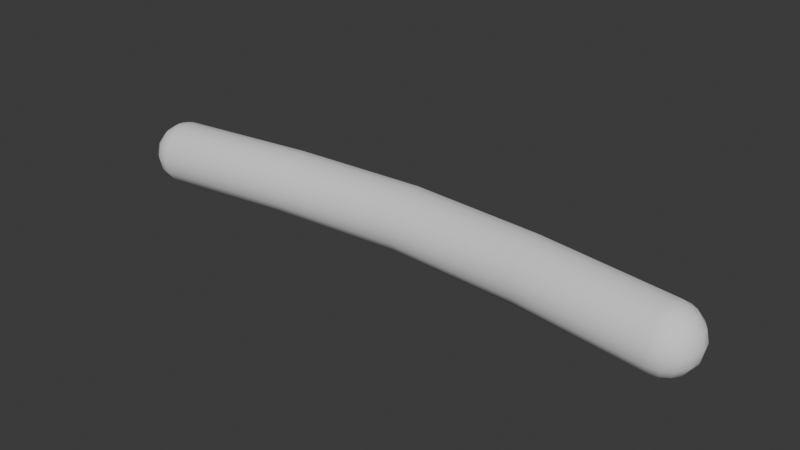 # Source: untitled.blend  (saved by Blender 4.3.34; exported with 4.5.12 LTS)
import bpy
from mathutils import Matrix  # noqa: F401  (used for matrix-valued properties, if any)

bpy.ops.wm.read_factory_settings(use_empty=True)
scene = bpy.context.scene
scene.name = 'Scene'

# ---- collections
col_collection = bpy.data.collections.new('Collection'); scene.collection.children.link(col_collection)

# ---- world
world_world = bpy.data.worlds.new('World'); scene.world = world_world
world_world.use_nodes = True; world_world.node_tree.nodes.clear()
_N = world_world.node_tree.nodes; _L = world_world.node_tree.links
n0 = _N.new('ShaderNodeOutputWorld'); n0.name = 'World Output'; n0.location = (300, 300)
n1 = _N.new('ShaderNodeBackground'); n1.name = 'Background'; n1.location = (10, 300)
n1.inputs[0].default_value = (0.05088, 0.05088, 0.05088, 1.0)
_L.new(n1.outputs[0], n0.inputs[0])
n0.is_active_output = True
world_world.color = (0.05088, 0.05088, 0.05088)
world_world.sun_shadow_jitter_overblur = 0.0

# ---- meshes
me_sphere = bpy.data.meshes.new('Sphere')
me_sphere.from_pydata([(0.0, 0.9239, 0.3827), (0.0, 1.0, 0.0), (0.0, 0.9239, -0.3827), (0.0, 0.3827, -0.9239), (0.1464, 0.3536, 0.9239), (0.2706, 0.6533, 0.7071), (0.3536, 0.8536, 0.3827), (0.3827, 0.9239, 0.0), (0.3536, 0.8536, -0.3827), (0.2706, 0.6533, -0.7071), (0.1464, 0.3536, -0.9239), (0.2706, 0.2706, 0.9239), (0.5, 0.5, 0.7071), (0.6533, 0.6533, 0.3827), (0.7071, 0.7071, 0.0), (0.6533, 0.6533, -0.3827), (0.5, 0.5, -0.7071), (0.2706, 0.2706, -0.9239), (0.3536, 0.1464, 0.9239), (0.6533, 0.2706, 0.7071), (0.8536, 0.3536, 0.3827), (0.9239, 0.3827, 0.0), (0.8536, 0.3536, -0.3827), (0.6533, 0.2706, -0.7071), (0.3536, 0.1464, -0.9239), (0.3827, -4.47e-08, 0.9239), (0.7071, -8.941e-08, 0.7071), (0.9239, -1.192e-07, 0.3827), (1.0, -1.49e-07, 0.0), (0.9239, -1.192e-07, -0.3827), (0.7071, -8.941e-08, -0.7071), (0.3827, -4.47e-08, -0.9239), (0.3536, -0.1464, 0.9239), (0.6533, -0.2706, 0.7071), (0.8536, -0.3536, 0.3827), (0.9239, -0.3827, 0.0), (0.8536, -0.3536, -0.3827), (0.6533, -0.2706, -0.7071), (0.3536, -0.1464, -0.9239), (0.2706, -0.2706, 0.9239), (0.5, -0.5, 0.7071), (0.6533, -0.6533, 0.3827), (0.7071, -0.7071, 0.0), (0.6533, -0.6533, -0.3827), (0.5, -0.5, -0.7071), (0.2706, -0.2706, -0.9239), (0.1464, -0.3536, 0.9239), (0.2706, -0.6533, 0.7071), (0.3536, -0.8536, 0.3827), (0.3827, -0.9239, 0.0), (0.3536, -0.8536, -0.3827), (0.2706, -0.6533, -0.7071), (0.1464, -0.3536, -0.9239), (-1.192e-07, -0.3827, 0.9239), (-2.235e-07, -0.7071, 0.7071), (-2.384e-07, -0.9239, 0.3827), (-3.576e-07, -1.0, 0.0), (-2.384e-07, -0.9239, -0.3827), (-2.235e-07, -0.7071, -0.7071), (-1.192e-07, -0.3827, -0.9239), (0.0, 0.0, -1.0), (0.0, 0.0, 1.0), (2.384e-07, 0.3827, 0.9239), (4.47e-07, 0.7071, 0.7071), (4.47e-07, 0.7071, -0.7071), (-17.1, 0.9239, 0.3827), (-17.1, 1.0, -1.638e-07), (-17.1, 0.9239, -0.3827), (-17.1, -0.3827, 0.9239), (-17.1, -0.7071, 0.7071), (-17.1, -0.9239, 0.3827), (-17.1, -1.0, -1.638e-07), (-17.1, -0.9239, -0.3827), (-17.1, -0.7071, -0.7071), (-17.1, -0.3827, -0.9239), (-17.1, 8.942e-06, -1.0), (-17.1, 8.942e-06, 1.0), (-17.25, -0.3535, 0.9239), (-17.37, -0.6533, 0.7071), (-17.45, -0.8535, 0.3827), (-17.48, -0.9239, -1.638e-07), (-17.45, -0.8535, -0.3827), (-17.37, -0.6533, -0.7071), (-17.25, -0.3535, -0.9239), (-17.37, -0.2706, 0.9239), (-17.6, -0.5, 0.7071), (-17.75, -0.6533, 0.3827), (-17.81, -0.7071, -1.638e-07), (-17.75, -0.6533, -0.3827), (-17.6, -0.5, -0.7071), (-17.37, -0.2706, -0.9239), (-17.45, -0.1464, 0.9239), (-17.75, -0.2706, 0.7071), (-17.95, -0.3535, 0.3827), (-18.02, -0.3827, -1.638e-07), (-17.95, -0.3535, -0.3827), (-17.75, -0.2706, -0.7071), (-17.45, -0.1464, -0.9239), (-17.48, 9.121e-06, 0.9239), (-17.81, 9.27e-06, 0.7071), (-18.02, 9.3e-06, 0.3827), (-18.1, 9.449e-06, -1.638e-07), (-18.02, 9.3e-06, -0.3827), (-17.81, 9.27e-06, -0.7071), (-17.48, 9.121e-06, -0.9239), (-17.45, 0.1465, 0.9239), (-17.75, 0.2706, 0.7071), (-17.95, 0.3536, 0.3827), (-18.02, 0.3827, -1.638e-07), (-17.95, 0.3536, -0.3827), (-17.75, 0.2706, -0.7071), (-17.45, 0.1465, -0.9239), (-17.37, 0.2706, 0.9239), (-17.6, 0.5, 0.7071), (-17.75, 0.6533, 0.3827), (-17.81, 0.7071, -1.638e-07), (-17.75, 0.6533, -0.3827), (-17.6, 0.5, -0.7071), (-17.37, 0.2706, -0.9239), (-17.25, 0.3536, 0.9239), (-17.37, 0.6533, 0.7071), (-17.45, 0.8536, 0.3827), (-17.48, 0.9239, -1.638e-07), (-17.45, 0.8536, -0.3827), (-17.37, 0.6533, -0.7071), (-17.25, 0.3536, -0.9239), (-17.1, 0.3827, 0.9239), (-17.1, 0.7071, 0.7071), (-17.1, 0.7071, -0.7071), (-17.1, 0.3827, -0.9239), (-12.83, -0.1314, 0.7071), (-8.551, 0.1395, 0.7071), (-4.275, -0.1314, 0.7071), (-4.275, 1.5, -0.3827), (-8.551, 1.77, -0.3827), (-12.83, 1.5, -0.3827), (-12.83, 1.5, 0.3827), (-8.551, 1.77, 0.3827), (-4.275, 1.5, 0.3827), (-4.275, 1.576, -4.095e-08), (-8.551, 1.847, -8.19e-08), (-12.83, 1.576, -1.229e-07), (-12.83, 0.193, 0.9239), (-8.551, 0.4639, 0.9239), (-4.275, 0.193, 0.9239), (-4.275, 0.5757, 1.0), (-8.551, 0.8466, 1.0), (-12.83, 0.5757, 1.0), (-12.83, 0.193, -0.9239), (-8.551, 0.4639, -0.9239), (-4.275, 0.193, -0.9239), (-12.83, -0.1314, -0.7071), (-8.551, 0.1395, -0.7071), (-4.275, -0.1314, -0.7071), (-12.83, -0.3482, -0.3827), (-8.551, -0.07729, -0.3827), (-4.275, -0.3482, -0.3827), (-4.275, 0.5757, -1.0), (-8.551, 0.8466, -1.0), (-12.83, 0.5757, -1.0), (-12.83, 0.9584, 0.9239), (-8.551, 1.229, 0.9239), (-4.275, 0.9584, 0.9239), (-4.275, 1.283, 0.7071), (-8.551, 1.554, 0.7071), (-12.83, 1.283, 0.7071), (-12.83, -0.4243, -1.229e-07), (-8.551, -0.1534, -8.19e-08), (-4.275, -0.4243, -4.095e-08), (-4.275, -0.3482, 0.3827), (-8.551, -0.07729, 0.3827), (-12.83, -0.3482, 0.3827), (-12.83, 1.283, -0.7071), (-8.551, 1.554, -0.7071), (-4.275, 1.283, -0.7071), (-4.275, 0.9584, -0.9239), (-8.551, 1.229, -0.9239), (-12.83, 0.9584, -0.9239)], [], [(3, 64, 9, 10), (2, 1, 7, 8), (0, 63, 5, 6), (62, 61, 4), (60, 3, 10), (64, 2, 8, 9), (1, 0, 6, 7), (63, 62, 4, 5), (60, 10, 17), (9, 8, 15, 16), (7, 6, 13, 14), (5, 4, 11, 12), (10, 9, 16, 17), (8, 7, 14, 15), (6, 5, 12, 13), (4, 61, 11), (14, 13, 20, 21), (12, 11, 18, 19), (17, 16, 23, 24), (15, 14, 21, 22), (13, 12, 19, 20), (11, 61, 18), (60, 17, 24), (16, 15, 22, 23), (24, 23, 30, 31), (22, 21, 28, 29), (20, 19, 26, 27), (18, 61, 25), (60, 24, 31), (23, 22, 29, 30), (21, 20, 27, 28), (19, 18, 25, 26), (27, 26, 33, 34), (25, 61, 32), (60, 31, 38), (30, 29, 36, 37), (28, 27, 34, 35), (26, 25, 32, 33), (31, 30, 37, 38), (29, 28, 35, 36), (60, 38, 45), (37, 36, 43, 44), (35, 34, 41, 42), (33, 32, 39, 40), (38, 37, 44, 45), (36, 35, 42, 43), (34, 33, 40, 41), (32, 61, 39), (40, 39, 46, 47), (45, 44, 51, 52), (43, 42, 49, 50), (41, 40, 47, 48), (39, 61, 46), (60, 45, 52), (44, 43, 50, 51), (42, 41, 48, 49), (52, 51, 58, 59), (50, 49, 56, 57), (48, 47, 54, 55), (46, 61, 53), (60, 52, 59), (51, 50, 57, 58), (49, 48, 55, 56), (47, 46, 53, 54), (135, 172, 128, 67), (171, 130, 69, 70), (130, 142, 68, 69), (165, 136, 65, 127), (141, 135, 67, 66), (147, 160, 126, 76), (136, 141, 66, 65), (142, 147, 76, 68), (159, 148, 74, 75), (148, 151, 73, 74), (151, 154, 72, 73), (154, 166, 71, 72), (177, 159, 75, 129), (160, 165, 127, 126), (166, 171, 70, 71), (172, 177, 129, 128), (68, 76, 77), (75, 74, 83), (73, 72, 81, 82), (71, 70, 79, 80), (69, 68, 77, 78), (74, 73, 82, 83), (72, 71, 80, 81), (70, 69, 78, 79), (82, 81, 88, 89), (80, 79, 86, 87), (78, 77, 84, 85), (83, 82, 89, 90), (81, 80, 87, 88), (79, 78, 85, 86), (77, 76, 84), (75, 83, 90), (90, 89, 96, 97), (88, 87, 94, 95), (86, 85, 92, 93), (84, 76, 91), (75, 90, 97), (89, 88, 95, 96), (87, 86, 93, 94), (85, 84, 91, 92), (95, 94, 101, 102), (93, 92, 99, 100), (91, 76, 98), (75, 97, 104), (96, 95, 102, 103), (94, 93, 100, 101), (92, 91, 98, 99), (97, 96, 103, 104), (75, 104, 111), (103, 102, 109, 110), (101, 100, 107, 108), (99, 98, 105, 106), (104, 103, 110, 111), (102, 101, 108, 109), (100, 99, 106, 107), (98, 76, 105), (108, 107, 114, 115), (106, 105, 112, 113), (111, 110, 117, 118), (109, 108, 115, 116), (107, 106, 113, 114), (105, 76, 112), (75, 111, 118), (110, 109, 116, 117), (118, 117, 124, 125), (116, 115, 122, 123), (114, 113, 120, 121), (112, 76, 119), (75, 118, 125), (117, 116, 123, 124), (115, 114, 121, 122), (113, 112, 119, 120), (121, 120, 127, 65), (119, 76, 126), (75, 125, 129), (124, 123, 67, 128), (122, 121, 65, 66), (120, 119, 126, 127), (125, 124, 128, 129), (123, 122, 66, 67), (64, 3, 175, 174), (174, 175, 176, 173), (173, 176, 177, 172), (56, 55, 169, 168), (168, 169, 170, 167), (167, 170, 171, 166), (62, 63, 163, 162), (162, 163, 164, 161), (161, 164, 165, 160), (3, 60, 157, 175), (175, 157, 158, 176), (176, 158, 159, 177), (57, 56, 168, 156), (156, 168, 167, 155), (155, 167, 166, 154), (58, 57, 156, 153), (153, 156, 155, 152), (152, 155, 154, 151), (59, 58, 153, 150), (150, 153, 152, 149), (149, 152, 151, 148), (60, 59, 150, 157), (157, 150, 149, 158), (158, 149, 148, 159), (53, 61, 145, 144), (144, 145, 146, 143), (143, 146, 147, 142), (0, 1, 139, 138), (138, 139, 140, 137), (137, 140, 141, 136), (61, 62, 162, 145), (145, 162, 161, 146), (146, 161, 160, 147), (1, 2, 133, 139), (139, 133, 134, 140), (140, 134, 135, 141), (63, 0, 138, 163), (163, 138, 137, 164), (164, 137, 136, 165), (54, 53, 144, 132), (132, 144, 143, 131), (131, 143, 142, 130), (55, 54, 132, 169), (169, 132, 131, 170), (170, 131, 130, 171), (2, 64, 174, 133), (133, 174, 173, 134), (134, 173, 172, 135)])
me_sphere.polygons.foreach_set('use_smooth', [True] * 192)
_uv = me_sphere.uv_layers.new(name='UVMap')
_uv.uv.foreach_set('vector', [0.75, 0.125, 0.75, 0.25, 0.6875, 0.25, 0.6875, 0.125, 0.75, 0.375, 0.75, 0.5, 0.6875, 0.5, 0.6875, 0.375, 0.75, 0.625, 0.75, 0.75, 0.6875, 0.75, 0.6875, 0.625, 0.75, 0.875, 0.7187, 1.0, 0.6875, 0.875, 0.7188, 0.0, 0.75, 0.125, 0.6875, 0.125, 0.75, 0.25, 0.75, 0.375, 0.6875, 0.375, 0.6875, 0.25, 0.75, 0.5, 0.75, 0.625, 0.6875, 0.625, 0.6875, 0.5, 0.75, 0.75, 0.75, 0.875, 0.6875, 0.875, 0.6875, 0.75, 0.6562, 0.0, 0.6875, 0.125, 0.625, 0.125, 0.6875, 0.25, 0.6875, 0.375, 0.625, 0.375, 0.625, 0.25, 0.6875, 0.5, 0.6875, 0.625, 0.625, 0.625, 0.625, 0.5, 0.6875, 0.75, 0.6875, 0.875, 0.625, 0.875, 0.625, 0.75, 0.6875, 0.125, 0.6875, 0.25, 0.625, 0.25, 0.625, 0.125, 0.6875, 0.375, 0.6875, 0.5, 0.625, 0.5, 0.625, 0.375, 0.6875, 0.625, 0.6875, 0.75, 0.625, 0.75, 0.625, 0.625, 0.6875, 0.875, 0.6562, 1.0, 0.625, 0.875, 0.625, 0.5, 0.625, 0.625, 0.5625, 0.625, 0.5625, 0.5, 0.625, 0.75, 0.625, 0.875, 0.5625, 0.875, 0.5625, 0.75, 0.625, 0.125, 0.625, 0.25, 0.5625, 0.25, 0.5625, 0.125, 0.625, 0.375, 0.625, 0.5, 0.5625, 0.5, 0.5625, 0.375, 0.625, 0.625, 0.625, 0.75, 0.5625, 0.75, 0.5625, 0.625, 0.625, 0.875, 0.5938, 1.0, 0.5625, 0.875, 0.5938, 0.0, 0.625, 0.125, 0.5625, 0.125, 0.625, 0.25, 0.625, 0.375, 0.5625, 0.375, 0.5625, 0.25, 0.5625, 0.125, 0.5625, 0.25, 0.5, 0.25, 0.5, 0.125, 0.5625, 0.375, 0.5625, 0.5, 0.5, 0.5, 0.5, 0.375, 0.5625, 0.625, 0.5625, 0.75, 0.5, 0.75, 0.5, 0.625, 0.5625, 0.875, 0.5312, 1.0, 0.5, 0.875, 0.5312, 0.0, 0.5625, 0.125, 0.5, 0.125, 0.5625, 0.25, 0.5625, 0.375, 0.5, 0.375, 0.5, 0.25, 0.5625, 0.5, 0.5625, 0.625, 0.5, 0.625, 0.5, 0.5, 0.5625, 0.75, 0.5625, 0.875, 0.5, 0.875, 0.5, 0.75, 0.5, 0.625, 0.5, 0.75, 0.4375, 0.75, 0.4375, 0.625, 0.5, 0.875, 0.4687, 1.0, 0.4375, 0.875, 0.4687, 0.0, 0.5, 0.125, 0.4375, 0.125, 0.5, 0.25, 0.5, 0.375, 0.4375, 0.375, 0.4375, 0.25, 0.5, 0.5, 0.5, 0.625, 0.4375, 0.625, 0.4375, 0.5, 0.5, 0.75, 0.5, 0.875, 0.4375, 0.875, 0.4375, 0.75, 0.5, 0.125, 0.5, 0.25, 0.4375, 0.25, 0.4375, 0.125, 0.5, 0.375, 0.5, 0.5, 0.4375, 0.5, 0.4375, 0.375, 0.4062, 0.0, 0.4375, 0.125, 0.375, 0.125, 0.4375, 0.25, 0.4375, 0.375, 0.375, 0.375, 0.375, 0.25, 0.4375, 0.5, 0.4375, 0.625, 0.375, 0.625, 0.375, 0.5, 0.4375, 0.75, 0.4375, 0.875, 0.375, 0.875, 0.375, 0.75, 0.4375, 0.125, 0.4375, 0.25, 0.375, 0.25, 0.375, 0.125, 0.4375, 0.375, 0.4375, 0.5, 0.375, 0.5, 0.375, 0.375, 0.4375, 0.625, 0.4375, 0.75, 0.375, 0.75, 0.375, 0.625, 0.4375, 0.875, 0.4062, 1.0, 0.375, 0.875, 0.375, 0.75, 0.375, 0.875, 0.3125, 0.875, 0.3125, 0.75, 0.375, 0.125, 0.375, 0.25, 0.3125, 0.25, 0.3125, 0.125, 0.375, 0.375, 0.375, 0.5, 0.3125, 0.5, 0.3125, 0.375, 0.375, 0.625, 0.375, 0.75, 0.3125, 0.75, 0.3125, 0.625, 0.375, 0.875, 0.3437, 1.0, 0.3125, 0.875, 0.3437, 0.0, 0.375, 0.125, 0.3125, 0.125, 0.375, 0.25, 0.375, 0.375, 0.3125, 0.375, 0.3125, 0.25, 0.375, 0.5, 0.375, 0.625, 0.3125, 0.625, 0.3125, 0.5, 0.3125, 0.125, 0.3125, 0.25, 0.25, 0.25, 0.25, 0.125, 0.3125, 0.375, 0.3125, 0.5, 0.25, 0.5, 0.25, 0.375, 0.3125, 0.625, 0.3125, 0.75, 0.25, 0.75, 0.25, 0.625, 0.3125, 0.875, 0.2812, 1.0, 0.25, 0.875, 0.2812, 0.0, 0.3125, 0.125, 0.25, 0.125, 0.3125, 0.25, 0.3125, 0.375, 0.25, 0.375, 0.25, 0.25, 0.3125, 0.5, 0.3125, 0.625, 0.25, 0.625, 0.25, 0.5, 0.3125, 0.75, 0.3125, 0.875, 0.25, 0.875, 0.25, 0.75, 0.75, 0.411, 0.75, 0.3525, 0.75, 0.25, 0.75, 0.375, 0.25, 0.7275, 0.25, 0.9033, 0.25, 0.75, 0.25, 0.625, 0.25, 0.9033, 0.2952, 1.056, 0.25, 0.875, 0.25, 0.75, 0.75, 0.6475, 0.75, 0.589, 0.75, 0.625, 0.75, 0.75, 0.75, 0.5, 0.75, 0.411, 0.75, 0.375, 0.75, 0.5, 0.764, 0.8191, 0.75, 0.7217, 0.75, 0.875, 0.7187, 1.0, 0.75, 0.589, 0.75, 0.5, 0.75, 0.5, 0.75, 0.625, 0.2952, 1.056, 0.3265, 1.181, 0.2812, 1.0, 0.25, 0.875, 0.3265, -0.1809, 0.2952, -0.05588, 0.25, 0.125, 0.2812, 0.0, 0.2952, -0.05588, 0.25, 0.09665, 0.25, 0.25, 0.25, 0.125, 0.25, 0.09665, 0.25, 0.2725, 0.25, 0.375, 0.25, 0.25, 0.25, 0.2725, 0.25, 0.5, 0.25, 0.5, 0.25, 0.375, 0.75, 0.2783, 0.764, 0.1809, 0.7188, 0.0, 0.75, 0.125, 0.75, 0.7217, 0.75, 0.6475, 0.75, 0.75, 0.75, 0.875, 0.25, 0.5, 0.25, 0.7275, 0.25, 0.625, 0.25, 0.5, 0.75, 0.3525, 0.75, 0.2783, 0.75, 0.125, 0.75, 0.25, 0.25, 0.875, 0.2187, 1.0, 0.1875, 0.875, 0.2187, 0.0, 0.25, 0.125, 0.1875, 0.125, 0.25, 0.25, 0.25, 0.375, 0.1875, 0.375, 0.1875, 0.25, 0.25, 0.5, 0.25, 0.625, 0.1875, 0.625, 0.1875, 0.5, 0.25, 0.75, 0.25, 0.875, 0.1875, 0.875, 0.1875, 0.75, 0.25, 0.125, 0.25, 0.25, 0.1875, 0.25, 0.1875, 0.125, 0.25, 0.375, 0.25, 0.5, 0.1875, 0.5, 0.1875, 0.375, 0.25, 0.625, 0.25, 0.75, 0.1875, 0.75, 0.1875, 0.625, 0.1875, 0.25, 0.1875, 0.375, 0.125, 0.375, 0.125, 0.25, 0.1875, 0.5, 0.1875, 0.625, 0.125, 0.625, 0.125, 0.5, 0.1875, 0.75, 0.1875, 0.875, 0.125, 0.875, 0.125, 0.75, 0.1875, 0.125, 0.1875, 0.25, 0.125, 0.25, 0.125, 0.125, 0.1875, 0.375, 0.1875, 0.5, 0.125, 0.5, 0.125, 0.375, 0.1875, 0.625, 0.1875, 0.75, 0.125, 0.75, 0.125, 0.625, 0.1875, 0.875, 0.1562, 1.0, 0.125, 0.875, 0.1562, 0.0, 0.1875, 0.125, 0.125, 0.125, 0.125, 0.125, 0.125, 0.25, 0.0625, 0.25, 0.0625, 0.125, 0.125, 0.375, 0.125, 0.5, 0.0625, 0.5, 0.0625, 0.375, 0.125, 0.625, 0.125, 0.75, 0.0625, 0.75, 0.0625, 0.625, 0.125, 0.875, 0.09375, 1.0, 0.0625, 0.875, 0.09375, 0.0, 0.125, 0.125, 0.0625, 0.125, 0.125, 0.25, 0.125, 0.375, 0.0625, 0.375, 0.0625, 0.25, 0.125, 0.5, 0.125, 0.625, 0.0625, 0.625, 0.0625, 0.5, 0.125, 0.75, 0.125, 0.875, 0.0625, 0.875, 0.0625, 0.75, 0.0625, 0.375, 0.0625, 0.5, 0.0, 0.5, 0.0, 0.375, 0.0625, 0.625, 0.0625, 0.75, 0.0, 0.75, 0.0, 0.625, 0.0625, 0.875, 0.03125, 1.0, 0.0, 0.875, 0.03125, 0.0, 0.0625, 0.125, 0.0, 0.125, 0.0625, 0.25, 0.0625, 0.375, 0.0, 0.375, 0.0, 0.25, 0.0625, 0.5, 0.0625, 0.625, 0.0, 0.625, 0.0, 0.5, 0.0625, 0.75, 0.0625, 0.875, 0.0, 0.875, 0.0, 0.75, 0.0625, 0.125, 0.0625, 0.25, 0.0, 0.25, 0.0, 0.125, 0.9687, 0.0, 1.0, 0.125, 0.9375, 0.125, 1.0, 0.25, 1.0, 0.375, 0.9375, 0.375, 0.9375, 0.25, 1.0, 0.5, 1.0, 0.625, 0.9375, 0.625, 0.9375, 0.5, 1.0, 0.75, 1.0, 0.875, 0.9375, 0.875, 0.9375, 0.75, 1.0, 0.125, 1.0, 0.25, 0.9375, 0.25, 0.9375, 0.125, 1.0, 0.375, 1.0, 0.5, 0.9375, 0.5, 0.9375, 0.375, 1.0, 0.625, 1.0, 0.75, 0.9375, 0.75, 0.9375, 0.625, 1.0, 0.875, 0.9687, 1.0, 0.9375, 0.875, 0.9375, 0.5, 0.9375, 0.625, 0.875, 0.625, 0.875, 0.5, 0.9375, 0.75, 0.9375, 0.875, 0.875, 0.875, 0.875, 0.75, 0.9375, 0.125, 0.9375, 0.25, 0.875, 0.25, 0.875, 0.125, 0.9375, 0.375, 0.9375, 0.5, 0.875, 0.5, 0.875, 0.375, 0.9375, 0.625, 0.9375, 0.75, 0.875, 0.75, 0.875, 0.625, 0.9375, 0.875, 0.9062, 1.0, 0.875, 0.875, 0.9062, 0.0, 0.9375, 0.125, 0.875, 0.125, 0.9375, 0.25, 0.9375, 0.375, 0.875, 0.375, 0.875, 0.25, 0.875, 0.125, 0.875, 0.25, 0.8125, 0.25, 0.8125, 0.125, 0.875, 0.375, 0.875, 0.5, 0.8125, 0.5, 0.8125, 0.375, 0.875, 0.625, 0.875, 0.75, 0.8125, 0.75, 0.8125, 0.625, 0.875, 0.875, 0.8437, 1.0, 0.8125, 0.875, 0.8437, 0.0, 0.875, 0.125, 0.8125, 0.125, 0.875, 0.25, 0.875, 0.375, 0.8125, 0.375, 0.8125, 0.25, 0.875, 0.5, 0.875, 0.625, 0.8125, 0.625, 0.8125, 0.5, 0.875, 0.75, 0.875, 0.875, 0.8125, 0.875, 0.8125, 0.75, 0.8125, 0.625, 0.8125, 0.75, 0.75, 0.75, 0.75, 0.625, 0.8125, 0.875, 0.7812, 1.0, 0.75, 0.875, 0.7812, 0.0, 0.8125, 0.125, 0.75, 0.125, 0.8125, 0.25, 0.8125, 0.375, 0.75, 0.375, 0.75, 0.25, 0.8125, 0.5, 0.8125, 0.625, 0.75, 0.625, 0.75, 0.5, 0.8125, 0.75, 0.8125, 0.875, 0.75, 0.875, 0.75, 0.75, 0.8125, 0.125, 0.8125, 0.25, 0.75, 0.25, 0.75, 0.125, 0.8125, 0.375, 0.8125, 0.5, 0.75, 0.5, 0.75, 0.375, 0.75, 0.25, 0.75, 0.125, 0.75, 0.2783, 0.75, 0.3525, 0.75, 0.3525, 0.75, 0.2783, 0.75, 0.2783, 0.75, 0.3525, 0.75, 0.3525, 0.75, 0.2783, 0.75, 0.2783, 0.75, 0.3525, 0.25, 0.5, 0.25, 0.625, 0.25, 0.7275, 0.25, 0.5, 0.25, 0.5, 0.25, 0.7275, 0.25, 0.7275, 0.25, 0.5, 0.25, 0.5, 0.25, 0.7275, 0.25, 0.7275, 0.25, 0.5, 0.75, 0.875, 0.75, 0.75, 0.75, 0.6475, 0.75, 0.7217, 0.75, 0.7217, 0.75, 0.6475, 0.75, 0.6475, 0.75, 0.7217, 0.75, 0.7217, 0.75, 0.6475, 0.75, 0.6475, 0.75, 0.7217, 0.75, 0.125, 0.7188, 0.0, 0.764, 0.1809, 0.75, 0.2783, 0.75, 0.2783, 0.764, 0.1809, 0.764, 0.1809, 0.75, 0.2783, 0.75, 0.2783, 0.764, 0.1809, 0.764, 0.1809, 0.75, 0.2783, 0.25, 0.375, 0.25, 0.5, 0.25, 0.5, 0.25, 0.2725, 0.25, 0.2725, 0.25, 0.5, 0.25, 0.5, 0.25, 0.2725, 0.25, 0.2725, 0.25, 0.5, 0.25, 0.5, 0.25, 0.2725, 0.25, 0.25, 0.25, 0.375, 0.25, 0.2725, 0.25, 0.09665, 0.25, 0.09665, 0.25, 0.2725, 0.25, 0.2725, 0.25, 0.09665, 0.25, 0.09665, 0.25, 0.2725, 0.25, 0.2725, 0.25, 0.09665, 0.25, 0.125, 0.25, 0.25, 0.25, 0.09665, 0.2952, -0.05588, 0.2952, -0.05588, 0.25, 0.09665, 0.25, 0.09665, 0.2952, -0.05588, 0.2952, -0.05588, 0.25, 0.09665, 0.25, 0.09665, 0.2952, -0.05588, 0.2812, 0.0, 0.25, 0.125, 0.2952, -0.05588, 0.3265, -0.1809, 0.3265, -0.1809, 0.2952, -0.05588, 0.2952, -0.05588, 0.3265, -0.1809, 0.3265, -0.1809, 0.2952, -0.05588, 0.2952, -0.05588, 0.3265, -0.1809, 0.25, 0.875, 0.2812, 1.0, 0.3265, 1.181, 0.2952, 1.056, 0.2952, 1.056, 0.3265, 1.181, 0.3265, 1.181, 0.2952, 1.056, 0.2952, 1.056, 0.3265, 1.181, 0.3265, 1.181, 0.2952, 1.056, 0.75, 0.625, 0.75, 0.5, 0.75, 0.5, 0.75, 0.589, 0.75, 0.589, 0.75, 0.5, 0.75, 0.5, 0.75, 0.589, 0.75, 0.589, 0.75, 0.5, 0.75, 0.5, 0.75, 0.589, 0.7187, 1.0, 0.75, 0.875, 0.75, 0.7217, 0.764, 0.8191, 0.764, 0.8191, 0.75, 0.7217, 0.75, 0.7217, 0.764, 0.8191, 0.764, 0.8191, 0.75, 0.7217, 0.75, 0.7217, 0.764, 0.8191, 0.75, 0.5, 0.75, 0.375, 0.75, 0.411, 0.75, 0.5, 0.75, 0.5, 0.75, 0.411, 0.75, 0.411, 0.75, 0.5, 0.75, 0.5, 0.75, 0.411, 0.75, 0.411, 0.75, 0.5, 0.75, 0.75, 0.75, 0.625, 0.75, 0.589, 0.75, 0.6475, 0.75, 0.6475, 0.75, 0.589, 0.75, 0.589, 0.75, 0.6475, 0.75, 0.6475, 0.75, 0.589, 0.75, 0.589, 0.75, 0.6475, 0.25, 0.75, 0.25, 0.875, 0.2952, 1.056, 0.25, 0.9033, 0.25, 0.9033, 0.2952, 1.056, 0.2952, 1.056, 0.25, 0.9033, 0.25, 0.9033, 0.2952, 1.056, 0.2952, 1.056, 0.25, 0.9033, 0.25, 0.625, 0.25, 0.75, 0.25, 0.9033, 0.25, 0.7275, 0.25, 0.7275, 0.25, 0.9033, 0.25, 0.9033, 0.25, 0.7275, 0.25, 0.7275, 0.25, 0.9033, 0.25, 0.9033, 0.25, 0.7275, 0.75, 0.375, 0.75, 0.25, 0.75, 0.3525, 0.75, 0.411, 0.75, 0.411, 0.75, 0.3525, 0.75, 0.3525, 0.75, 0.411, 0.75, 0.411, 0.75, 0.3525, 0.75, 0.3525, 0.75, 0.411])
me_sphere.update()

# ---- objects
ob_sphere = bpy.data.objects.new('Sphere', me_sphere)

# ---- transforms, parenting, visibility, modifiers, constraints
ob_sphere.location = (0.0, 0.0, 0.0)

# ---- collection membership
col_collection.objects.link(ob_sphere)

# ---- scene / render settings (as saved in the file)
scene.frame_start = 1; scene.frame_end = 250; scene.frame_set(1)
scene.render.engine = 'BLENDER_EEVEE_NEXT'
bpy.context.view_layer.update()

# ---- added for rendering (the .blend has no active camera and no usable light): camera, sun
cam_auto = bpy.data.cameras.new('AutoCamera')
cam_auto.lens = 50.0
cam_auto.sensor_width = 36.0
cam_auto.clip_end = 1000.0
ob_auto_camera = bpy.data.objects.new('AutoCamera', cam_auto)
scene.collection.objects.link(ob_auto_camera)
ob_auto_camera.location = (9.41299, -21.133, 14.3708)
ob_auto_camera.rotation_euler = (1.09748, -7.21219e-08, 0.694738)
scene.camera = ob_auto_camera
light_auto_sun = bpy.data.lights.new('AutoSun', 'SUN')
light_auto_sun.energy = 3.0
light_auto_sun.angle = 0.0523599
ob_auto_sun = bpy.data.objects.new('AutoSun', light_auto_sun)
scene.collection.objects.link(ob_auto_sun)
ob_auto_sun.rotation_euler = (0.872665, 0.174533, 0.523599)
bpy.context.view_layer.update()
